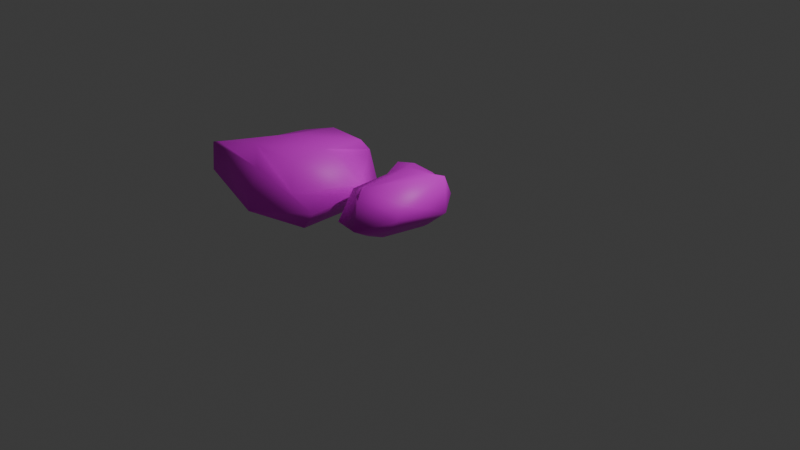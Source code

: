 # Source: Stone1.blend  (saved by Blender 4.5.88; exported with 4.5.12 LTS)
import bpy
from mathutils import Matrix  # noqa: F401  (used for matrix-valued properties, if any)

bpy.ops.wm.read_factory_settings(use_empty=True)
scene = bpy.context.scene
scene.name = 'Scene'

# ---- collections
col_collection = bpy.data.collections.new('Collection'); scene.collection.children.link(col_collection)

# ---- images (referenced by path relative to the original .blend; pixels are not part of the script)
import os
ASSET_DIR = os.environ.get("B2B_ASSET_DIR", "")  # directory of the original .blend (textures are referenced by path, not embedded)
HERE = os.path.dirname(os.path.abspath(__file__))  # packed textures are extracted next to this script under _unpacked/

def load_image(name, relpath, width, height, colorspace="sRGB"):
    """Load a texture the original file referenced (path relative to the .blend, or extracted next to this script)."""
    p = next((c for c in (os.path.join(HERE, relpath), os.path.join(ASSET_DIR, relpath)) if relpath and os.path.exists(c)), "")
    if p:
        img = bpy.data.images.load(p, check_existing=True)
        img.name = name
    else:  # same state as the original file: an image datablock whose file is absent (Cycles renders it pink)
        img = bpy.data.images.new(name, width, height)
        img.source = "FILE"
        img.filepath = "//" + (relpath or name)
    img.colorspace_settings.name = colorspace
    return img
img_stones_png = load_image('Stones.png', 'Stones.png', 1024, 1024, 'sRGB')

# ---- materials (node trees are filled in below, after node groups)
mat_stone = bpy.data.materials.new('Stone')
mat_stone.alpha_threshold = 0.0
mat_stone.roughness = 0.5
mat_stone.line_color = (0.0, 0.0, 0.0, 1.0)

# ---- material node trees
mat_stone.use_nodes = True; mat_stone.node_tree.nodes.clear()
_N = mat_stone.node_tree.nodes; _L = mat_stone.node_tree.links
n0 = _N.new('ShaderNodeOutputMaterial'); n0.name = 'Material Output'; n0.location = (200, 100)
n1 = _N.new('ShaderNodeBsdfPrincipled'); n1.name = 'Principled BSDF'; n1.location = (-200, 100)
n1.inputs[3].default_value = 1.45
n2 = _N.new('ShaderNodeTexImage'); n2.name = 'Image Texture'; n2.location = (-490, 78)
n2.image = img_stones_png
_L.new(n1.outputs[0], n0.inputs[0])
_L.new(n2.outputs[0], n1.inputs[0])
n0.is_active_output = True

# ---- world
world_world = bpy.data.worlds.new('World'); scene.world = world_world
world_world.use_nodes = True; world_world.node_tree.nodes.clear()
_N = world_world.node_tree.nodes; _L = world_world.node_tree.links
n0 = _N.new('ShaderNodeOutputWorld'); n0.name = 'World Output'; n0.location = (200, 100)
n1 = _N.new('ShaderNodeBackground'); n1.name = 'Background'; n1.location = (-200, 100)
n1.inputs[0].default_value = (0.05088, 0.05088, 0.05088, 1.0)
_L.new(n1.outputs[0], n0.inputs[0])
n0.is_active_output = True
world_world.color = (0.05088, 0.05088, 0.05088)
world_world.sun_shadow_jitter_overblur = 0.0

# ---- cameras
cam_camera = bpy.data.cameras.new('Camera')
cam_camera.clip_end = 100.0
cam_camera.ortho_scale = 7.314

# ---- lights
light_light = bpy.data.lights.new('Light', 'POINT')
light_light.energy = 1000.0
light_light.shadow_soft_size = 0.1

# ---- meshes
me_cube = bpy.data.meshes.new('Cube')
me_cube.from_pydata([(0.2492, 0.2925, 0.5969), (0.2597, 0.2194, -0.05609), (0.0973, -0.3669, 0.5917), (0.1157, -0.3681, -0.07658), (-0.2782, 0.2401, 0.5814), (-0.1791, 0.3011, -0.07078), (-0.318, -0.3029, 0.3975), (-0.2611, -0.3014, -0.05609), (-0.01568, 0.2835, -0.08833), (-0.06129, -0.525, 0.5208), (-0.0007115, -0.5056, -0.05609), (-0.07993, 0.3225, 0.6017), (0.4099, 0.451, 0.3293), (-0.3314, -0.6686, 0.06854), (0.4589, -0.4827, 0.2835), (-0.3024, 0.3306, 0.1381), (-0.07421, 0.4678, 0.1442), (0.1125, -0.8112, 0.1414), (-0.4005, -0.3664, 0.3798), (0.3107, 0.37, 0.5121), (0.4179, -0.3605, 0.4416), (-0.3102, 0.3198, 0.5162), (0.02982, 0.4651, 0.439), (-0.0406, -0.6137, 0.4182), (-0.231, 0.1535, -0.04082), (0.2634, 0.1191, 0.6514), (-0.304, 0.08833, 0.4582), (0.2597, 0.1519, -0.05609), (-0.0007149, 0.1254, -0.05609), (-0.005223, 0.1434, 0.6306), (0.5506, 0.2295, 0.1962), (-0.4201, 0.1779, 0.2755), (0.496, 0.2508, 0.6403), (-0.4169, 0.1698, 0.3431)], [], [(29, 26, 6, 9), (23, 9, 6, 18), (33, 26, 4, 21), (28, 27, 3, 10), (32, 25, 2, 20), (22, 11, 0, 19), (21, 4, 11, 22), (24, 28, 10, 7), (20, 2, 9, 23), (25, 29, 9, 2), (3, 14, 17, 10), (5, 15, 16, 8), (8, 16, 12, 1), (27, 30, 14, 3), (24, 31, 15, 5), (10, 17, 13, 7), (14, 20, 23, 17), (15, 21, 22, 16), (16, 22, 19, 12), (30, 32, 20, 14), (31, 33, 21, 15), (17, 23, 18, 13), (13, 18, 33, 31), (12, 19, 32, 30), (7, 13, 31, 24), (1, 12, 30, 27), (0, 11, 29, 25), (5, 8, 28, 24), (19, 0, 25, 32), (8, 1, 27, 28), (18, 6, 26, 33), (4, 26, 29), (11, 4, 29)])
me_cube.polygons.foreach_set('use_smooth', [True] * 33)
_uv = me_cube.uv_layers.new(name='UVMap')
_uv.uv.foreach_set('vector', [0.1992, 0.8758, 0.1873, 0.8222, 0.24, 0.7972, 0.2901, 0.8187, 0.3056, 0.8017, 0.2901, 0.8187, 0.24, 0.7972, 0.2436, 0.7832, 0.1306, 0.8428, 0.1607, 0.8383, 0.163, 0.865, 0.152, 0.8687, 0.527, 0.8756, 0.564, 0.8614, 0.564, 0.9429, 0.5523, 0.9675, 0.2292, 0.9582, 0.2245, 0.914, 0.2766, 0.8533, 0.3049, 0.8936, 0.1571, 0.9089, 0.1724, 0.8859, 0.1969, 0.9231, 0.1837, 0.9367, 0.152, 0.8687, 0.163, 0.865, 0.1724, 0.8859, 0.1571, 0.9089, 0.4922, 0.881, 0.527, 0.8756, 0.5523, 0.9675, 0.5064, 0.9483, 0.3049, 0.8936, 0.2766, 0.8533, 0.2901, 0.8187, 0.3129, 0.8141, 0.2245, 0.914, 0.1992, 0.8758, 0.2901, 0.8187, 0.2766, 0.8533, 0.4055, 0.9121, 0.3332, 0.8913, 0.3767, 0.8316, 0.4178, 0.8833, 0.07844, 0.9, 0.1084, 0.8782, 0.1194, 0.9099, 0.07951, 0.9281, 0.07951, 0.9281, 0.1194, 0.9099, 0.1623, 0.9558, 0.09388, 0.9746, 0.3679, 0.9984, 0.2976, 0.9938, 0.3332, 0.8913, 0.4055, 0.9121, 0.06916, 0.8743, 0.1205, 0.8459, 0.1084, 0.8782, 0.07844, 0.9, 0.4178, 0.8833, 0.3767, 0.8316, 0.4584, 0.8294, 0.4737, 0.896, 0.3332, 0.8913, 0.3049, 0.8936, 0.3129, 0.8141, 0.3767, 0.8316, 0.1084, 0.8782, 0.152, 0.8687, 0.1571, 0.9089, 0.1194, 0.9099, 0.1194, 0.9099, 0.1571, 0.9089, 0.1837, 0.9367, 0.1623, 0.9558, 0.2976, 0.9938, 0.2292, 0.9582, 0.3049, 0.8936, 0.3332, 0.8913, 0.1205, 0.8459, 0.1306, 0.8428, 0.152, 0.8687, 0.1084, 0.8782, 0.3529, 0.7591, 0.3056, 0.8017, 0.2436, 0.7832, 0.2785, 0.7284, 0.2785, 0.7284, 0.2436, 0.7832, 0.168, 0.8021, 0.1635, 0.792, 0.1623, 0.9558, 0.1837, 0.9367, 0.2165, 0.9587, 0.156, 0.9984, 0.2198, 0.721, 0.2785, 0.7284, 0.1635, 0.792, 0.1534, 0.7375, 0.09388, 0.9746, 0.1623, 0.9558, 0.156, 0.9984, 0.08941, 0.9854, 0.1969, 0.9231, 0.1724, 0.8859, 0.1992, 0.8758, 0.2245, 0.914, 0.4939, 0.8571, 0.5184, 0.8526, 0.527, 0.8756, 0.4922, 0.881, 0.1837, 0.9367, 0.1969, 0.9231, 0.2245, 0.914, 0.2165, 0.9587, 0.5184, 0.8526, 0.5613, 0.8516, 0.564, 0.8614, 0.527, 0.8756, 0.2436, 0.7832, 0.24, 0.7972, 0.1873, 0.8222, 0.168, 0.8021, 0.163, 0.865, 0.1607, 0.8383, 0.1992, 0.8758, 0.1724, 0.8859, 0.163, 0.865, 0.1992, 0.8758])
me_cube.materials.append(mat_stone)
me_cube.use_mirror_vertex_groups = False
me_cube.update()
me_cube_001 = bpy.data.meshes.new('Cube.001')
me_cube_001.from_pydata([(-3.406, -1.442, -0.2008), (-3.68, -1.732, 1.082), (-3.706, 0.4112, -0.2149), (-3.28, 0.2486, 0.9274), (-1.316, -1.413, -0.2057), (-1.64, -1.346, 1.136), (-1.473, 0.4792, -0.2008), (-1.431, 0.2599, 1.229), (-3.639, -0.6671, -0.2149), (-3.087, -0.853, 1.112), (-1.336, -0.383, -0.2008), (-1.461, -0.665, 1.273), (-2.74, 1.118, -0.2629), (-2.739, 0.6162, 1.032), (-2.679, -1.559, -0.2008), (-2.698, -1.49, 1.251), (-2.463, -0.8243, 1.35), (-2.679, -0.483, -0.2008), (-3.757, -1.827, 1.082), (-3.473, 0.4792, 0.7992), (-1.449, 0.5139, 0.9354), (-1.511, -1.546, 0.5455), (-0.8142, -0.3148, 0.5973), (-3.803, -0.6286, 0.6721), (-2.196, -1.88, 0.9953), (-2.448, 0.6782, 0.5449), (-4.038, 0.3242, -0.0472), (-1.417, 0.695, 0.1536), (-1.035, -1.398, 0.2007), (-0.878, -0.2454, 0.3786), (-4.155, -0.6057, 0.1148), (-2.331, -2.046, 0.03264), (-2.74, 1.118, 0.1846), (-3.661, -1.938, 0.5112)], [], [(23, 9, 3, 19), (25, 13, 7, 20), (22, 11, 5, 21), (24, 15, 1, 18), (17, 10, 4, 14), (16, 9, 1, 15), (13, 3, 9, 16), (12, 6, 10, 17), (20, 7, 11, 22), (18, 1, 9, 23), (2, 12, 17, 8), (7, 13, 16, 11), (11, 16, 15, 5), (8, 17, 14, 0), (21, 5, 15, 24), (19, 3, 13, 25), (26, 19, 25, 32), (28, 21, 24, 31), (33, 18, 23, 30), (27, 20, 22, 29), (31, 24, 18, 33), (29, 22, 21, 28), (32, 25, 20, 27), (30, 23, 19, 26), (8, 30, 26, 2), (12, 32, 27, 6), (10, 29, 28, 4), (14, 31, 33, 0), (6, 27, 29, 10), (0, 33, 30, 8), (4, 28, 31, 14), (2, 26, 32, 12)])
me_cube_001.polygons.foreach_set('use_smooth', [True] * 32)
_uv = me_cube_001.uv_layers.new(name='UVMap')
_uv.uv.foreach_set('vector', [0.1685, 0.2745, 0.2542, 0.2831, 0.1822, 0.4025, 0.1454, 0.4089, 0.1618, 0.5396, 0.2004, 0.4762, 0.3401, 0.5737, 0.3079, 0.628, 0.4627, 0.6081, 0.4249, 0.4956, 0.4889, 0.4198, 0.5901, 0.432, 0.5213, 0.2778, 0.4007, 0.2927, 0.3241, 0.1302, 0.3763, 0.061, 0.8002, 0.8146, 0.8068, 0.6113, 0.9617, 0.6249, 0.9617, 0.8318, 0.3553, 0.3804, 0.2542, 0.2831, 0.3241, 0.1302, 0.4007, 0.2927, 0.2004, 0.4762, 0.1822, 0.4025, 0.2542, 0.2831, 0.3553, 0.3804, 0.5587, 0.7982, 0.6751, 0.6182, 0.8068, 0.6113, 0.8002, 0.8146, 0.3079, 0.628, 0.3401, 0.5737, 0.4249, 0.4956, 0.4627, 0.6081, 0.2432, 0.0941, 0.3241, 0.1302, 0.2542, 0.2831, 0.1685, 0.2745, 0.6495, 0.9546, 0.5587, 0.7982, 0.8002, 0.8146, 0.8125, 0.9617, 0.3401, 0.5737, 0.2004, 0.4762, 0.3553, 0.3804, 0.4249, 0.4956, 0.4249, 0.4956, 0.3553, 0.3804, 0.4007, 0.2927, 0.4889, 0.4198, 0.8125, 0.9617, 0.8002, 0.8146, 0.9617, 0.8318, 0.9327, 0.9391, 0.5901, 0.432, 0.4889, 0.4198, 0.4007, 0.2927, 0.5213, 0.2778, 0.1454, 0.4089, 0.1822, 0.4025, 0.2004, 0.4762, 0.1618, 0.5396, 0.05659, 0.345, 0.1454, 0.4089, 0.1618, 0.5396, 0.07299, 0.5326, 0.7146, 0.4616, 0.5901, 0.432, 0.5213, 0.2778, 0.6036, 0.2475, 0.1566, 0.001738, 0.2432, 0.0941, 0.1685, 0.2745, 0.09128, 0.2485, 0.3584, 0.7581, 0.3079, 0.628, 0.4627, 0.6081, 0.4806, 0.6661, 0.6036, 0.2475, 0.5213, 0.2778, 0.3763, 0.061, 0.4905, 0.01597, 0.4806, 0.6661, 0.4627, 0.6081, 0.5901, 0.432, 0.6229, 0.5471, 0.07299, 0.5326, 0.1618, 0.5396, 0.3079, 0.628, 0.1865, 0.7098, 0.09128, 0.2485, 0.1685, 0.2745, 0.1454, 0.4089, 0.05659, 0.345, 0.001625, 0.2162, 0.09128, 0.2485, 0.05659, 0.345, 0.02201, 0.3748, 0.01139, 0.5524, 0.07299, 0.5326, 0.1865, 0.7098, 0.1312, 0.7494, 0.5508, 0.7259, 0.4806, 0.6661, 0.6229, 0.5471, 0.6808, 0.6082, 0.6752, 0.1349, 0.6036, 0.2475, 0.4905, 0.01597, 0.6268, 0.001738, 0.4196, 0.7943, 0.3584, 0.7581, 0.4806, 0.6661, 0.5508, 0.7259, 0.03091, 0.06652, 0.1566, 0.001738, 0.09128, 0.2485, 0.001625, 0.2162, 0.764, 0.378, 0.7146, 0.4616, 0.6036, 0.2475, 0.6752, 0.1349, 0.02201, 0.3748, 0.05659, 0.345, 0.07299, 0.5326, 0.01139, 0.5524])
me_cube_001.materials.append(mat_stone)
me_cube_001.update()

# ---- objects
ob_cube = bpy.data.objects.new('Cube', me_cube)
ob_light = bpy.data.objects.new('Light', light_light)
ob_camera = bpy.data.objects.new('Camera', cam_camera)
ob_cube_001 = bpy.data.objects.new('Cube.001', me_cube_001)

# ---- transforms, parenting, visibility, modifiers, constraints
ob_cube.location = (0.0, 0.0, 0.0)
ob_cube.scale = (0.8505, 0.8505, 0.8505)
ob_cube.lock_rotations_4d = False
ob_cube.empty_display_type = 'ARROWS'
ob_cube.lineart.crease_threshold = 0.0
ob_light.location = (4.076, 1.005, 5.904)
ob_light.rotation_euler = (0.6503, 0.05522, 1.866)
ob_light.lock_rotations_4d = False
ob_light.empty_display_type = 'ARROWS'
ob_light.color = (0.0, 0.0, 0.0, 0.0)
ob_light.lineart.crease_threshold = 0.0
ob_camera.location = (7.359, -6.926, 4.958)
ob_camera.rotation_euler = (1.109, 0.0, 0.8149)
ob_camera.lock_rotations_4d = False
ob_camera.empty_display_type = 'ARROWS'
ob_camera.color = (0.0, 0.0, 0.0, 0.0)
ob_camera.display_type = 'WIRE'
ob_camera.lineart.crease_threshold = 0.0
ob_cube_001.location = (0.0, 0.0, 0.0)
ob_cube_001.scale = (0.5, 0.5, 0.5)

# ---- collection membership
col_collection.objects.link(ob_cube)
col_collection.objects.link(ob_light)
col_collection.objects.link(ob_camera)
col_collection.objects.link(ob_cube_001)

# ---- scene / render settings (as saved in the file)
scene.camera = ob_camera
scene.frame_start = 1; scene.frame_end = 250; scene.frame_set(1)
scene.render.engine = 'BLENDER_EEVEE_NEXT'
bpy.context.view_layer.update()
